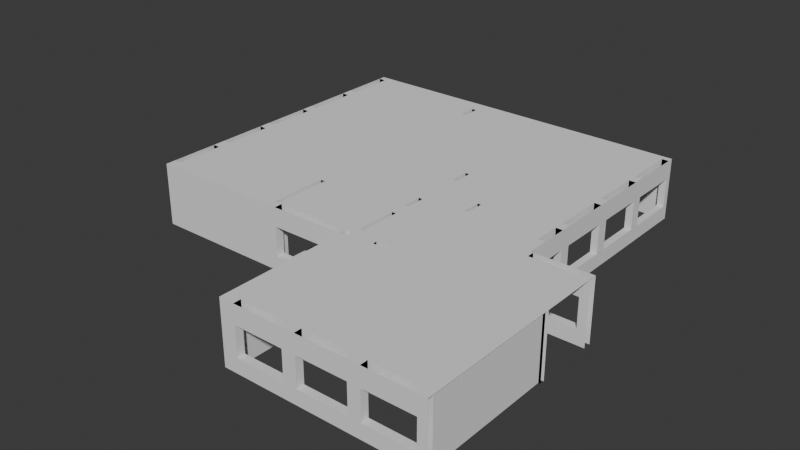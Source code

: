 # Source: school_left_down.blend  (saved by Blender 4.2.66; exported with 4.5.12 LTS)
import bpy
from mathutils import Matrix  # noqa: F401  (used for matrix-valued properties, if any)

bpy.ops.wm.read_factory_settings(use_empty=True)
scene = bpy.context.scene
scene.name = 'Scene'

# ---- collections
col_collection = bpy.data.collections.new('Collection'); scene.collection.children.link(col_collection)
col_collection_2 = bpy.data.collections.new('Collection 2'); scene.collection.children.link(col_collection_2)
col_stairs = bpy.data.collections.new('Stairs'); scene.collection.children.link(col_stairs)

# ---- world
world_world = bpy.data.worlds.new('World'); scene.world = world_world
world_world.use_nodes = True; world_world.node_tree.nodes.clear()
_N = world_world.node_tree.nodes; _L = world_world.node_tree.links
n0 = _N.new('ShaderNodeOutputWorld'); n0.name = 'World Output'; n0.location = (300, 300)
n1 = _N.new('ShaderNodeBackground'); n1.name = 'Background'; n1.location = (10, 300)
n1.inputs[0].default_value = (0.05088, 0.05088, 0.05088, 1.0)
_L.new(n1.outputs[0], n0.inputs[0])
n0.is_active_output = True
world_world.color = (0.05088, 0.05088, 0.05088)
world_world.sun_shadow_jitter_overblur = 0.0

# ---- meshes
me_plane_003 = bpy.data.meshes.new('Plane.003')
me_plane_003.from_pydata([(-0.7857, 0.8277, 0.0), (0.02945, 0.8277, 0.0), (-0.7857, 1.0, 0.0), (0.02945, 1.0, 0.0), (-0.9975, 0.8227, 0.0), (-1.013, 1.0, 0.0), (-0.7857, 1.328, 0.0), (-1.013, 1.328, 0.0), (0.7605, 0.8277, 0.0), (0.7605, 1.0, 0.0), (6.735, 0.8277, 0.0), (6.735, 1.0, 0.0), (6.717, -4.423, 0.0), (6.717, -4.748, 0.0), (6.433, -4.423, 0.0), (6.433, -4.748, 0.0), (4.406, -4.423, 0.0), (4.406, -4.748, 0.0), (3.902, -4.423, 0.0), (3.902, -4.748, 0.0), (1.864, -4.423, 0.0), (1.864, -4.748, 0.0), (1.318, -4.423, 0.0), (1.318, -4.748, 0.0), (-0.6884, -4.423, 0.0), (-0.6884, -4.748, 0.0), (-0.9825, -4.423, 0.0), (-0.9825, -4.748, 0.0), (-1.298, -4.423, 0.0), (-1.298, -4.748, 0.0), (-0.9825, 0.6505, 0.0), (-1.298, 0.6505, 0.0), (-0.9825, 0.8227, 0.0), (-1.298, 1.0, 0.0), (-1.392, 0.6505, 0.0), (-1.392, 1.0, 0.0), (-4.412, 0.6505, 0.0), (-4.412, 1.0, 0.0), (-4.544, 0.6505, 0.0), (-4.544, 1.0, 0.0), (-4.754, 0.6505, 0.0), (-4.754, 1.0, 0.0), (-9.979, 0.6505, 0.0), (-9.979, 1.0, 0.0), (-10.29, 0.6505, 0.0), (-10.29, 1.0, 0.0), (-9.979, 1.07, 0.0), (-10.29, 1.07, 0.0), (-9.979, 3.057, 0.0), (-10.29, 3.057, 0.0), (-9.979, 3.381, 0.0), (-10.29, 3.381, 0.0), (-9.979, 3.538, 0.0), (-10.29, 3.538, 0.0), (-9.979, 3.6, 0.0), (-10.29, 3.6, 0.0), (-9.979, 5.604, 0.0), (-10.29, 5.604, 0.0), (-9.979, 6.098, 0.0), (-10.29, 6.098, 0.0), (-9.979, 8.115, 0.0), (-10.29, 8.115, 0.0), (-9.979, 8.619, 0.0), (-10.29, 8.619, 0.0), (-9.979, 10.65, 0.0), (-10.29, 10.65, 0.0), (-9.979, 11.13, 0.0), (-10.29, 11.13, 0.0), (-9.979, 13.16, 0.0), (-10.29, 13.16, 0.0), (-10.29, 13.38, 0.0), (-4.544, 1.333, 0.0), (-4.754, 1.333, 0.0), (-4.544, 2.996, 0.0), (-4.754, 2.996, 0.0), (-4.544, 3.381, 0.0), (-4.754, 3.381, 0.0), (-4.544, 3.6, 0.0), (-4.754, 3.6, 0.0), (-4.544, 12.03, 0.0), (-4.754, 12.03, 0.0), (-4.544, 12.8, 0.0), (-4.754, 12.8, 0.0), (-4.544, 13.38, 0.0), (-4.754, 13.38, 0.0), (-5.094, 13.38, 0.0), (-5.85, 13.38, 0.0), (-9.979, 13.38, 0.0), (-0.9972, 13.37, 0.0), (-0.8204, 13.37, 0.0), (-0.9972, 7.299, 0.0), (-0.8204, 7.299, 0.0), (-0.9972, 6.518, 0.0), (-0.8204, 6.518, 0.0), (-0.9972, 5.951, 0.0), (-0.8204, 5.951, 0.0), (-0.9972, 5.787, 0.0), (-0.8204, 5.787, 0.0), (-0.9972, 5.61, 0.0), (-0.8204, 5.61, 0.0), (-0.9972, 4.854, 0.0), (-0.8204, 4.854, 0.0), (-0.9972, 4.501, 0.0), (-0.8204, 4.501, 0.0), (-0.9972, 3.732, 0.0), (-0.8204, 3.732, 0.0), (-0.9972, 3.342, 0.0), (-0.8204, 3.342, 0.0), (-0.9972, 3.014, 0.0), (-0.8204, 3.014, 0.0), (-0.9972, 1.328, 0.0), (-0.8204, 1.328, 0.0), (6.456, 3.685, 0.0), (4.459, 3.374, 0.0), (4.345, 3.685, 0.0), (4.345, 3.374, 0.0), (4.057, 3.685, 0.0), (4.057, 3.374, 0.0), (4.019, 3.374, 0.0), (4.019, 3.549, 0.0), (1.094, 3.549, 0.0), (1.094, 3.374, 0.0), (0.9041, 3.549, 0.0), (0.9041, 3.374, 0.0), (-0.4818, 3.549, 0.0), (-0.4818, 3.374, 0.0), (-0.5037, 3.709, 0.0), (-0.5037, 3.374, 0.0), (-0.8204, 3.709, 0.0), (-0.8204, 3.374, 0.0), (4.345, 4.59, 0.0), (4.057, 4.59, 0.0), (4.345, 5.661, 0.0), (4.057, 5.661, 0.0), (4.345, 5.844, 0.0), (4.057, 5.844, 0.0), (4.345, 5.975, 0.0), (4.057, 5.975, 0.0), (4.345, 6.106, 0.0), (4.057, 6.106, 0.0), (4.345, 8.171, 0.0), (4.057, 8.171, 0.0), (4.345, 8.641, 0.0), (4.057, 8.641, 0.0), (4.057, 10.65, 0.0), (4.345, 11.1, 0.0), (4.057, 11.1, 0.0), (4.345, 13.2, 0.0), (4.345, 13.36, 0.0), (4.057, 13.36, 0.0), (6.717, 0.8277, 0.0), (-1.146, 13.37, 0.0), (4.057, 13.37, 0.0), (0.9022, 5.951, 0.0), (0.9022, 5.787, 0.0), (1.06, 5.951, 0.0), (1.385, 5.951, 0.0), (1.385, 5.787, 0.0), (0.9022, 5.608, 0.0), (1.06, 5.608, 0.0), (1.385, 5.608, 0.0), (0.9022, 5.472, 0.0), (1.06, 5.472, 0.0), (0.9022, 4.737, 0.0), (1.06, 4.737, 0.0), (0.9022, 3.549, 0.0), (1.06, 3.549, 0.0), (4.057, 5.951, 0.0), (4.057, 5.787, 0.0), (6.735, 1.0, 2.569), (6.735, 0.8277, 2.569), (0.7605, 1.0, 2.569), (0.7605, 0.8277, 2.569), (-1.013, 1.328, 2.569), (-0.7857, 1.328, 2.569), (-0.9975, 0.8227, 2.569), (-1.013, 1.0, 2.569), (0.02945, 1.0, 2.569), (0.02945, 0.8277, 2.569), (-0.7857, 0.8277, 2.569), (-0.7857, 1.0, 2.569), (6.717, -4.423, 2.569), (6.717, -4.748, 2.569), (6.433, -4.423, 2.569), (6.433, -4.748, 2.569), (4.406, -4.423, 2.569), (4.406, -4.748, 2.569), (3.902, -4.423, 2.569), (3.902, -4.748, 2.569), (1.864, -4.423, 2.569), (1.864, -4.748, 2.569), (1.318, -4.423, 2.569), (1.318, -4.748, 2.569), (-0.6884, -4.423, 2.569), (-0.6884, -4.748, 2.569), (-0.9825, -4.423, 2.569), (-0.9825, -4.748, 2.569), (-1.298, -4.423, 2.569), (-1.298, -4.748, 2.569), (-0.9825, 0.6505, 2.569), (-1.392, 0.6505, 2.569), (-1.392, 1.0, 2.569), (-1.298, 1.0, 2.569), (-4.412, 0.6505, 2.569), (-4.412, 1.0, 2.569), (-4.544, 0.6505, 2.569), (-4.544, 1.0, 2.569), (-4.754, 0.6505, 2.569), (-4.754, 1.0, 2.569), (-9.979, 0.6505, 2.569), (-9.979, 1.0, 2.569), (-10.29, 0.6505, 2.569), (-10.29, 1.0, 2.569), (-9.979, 1.07, 2.569), (-10.29, 1.07, 2.569), (-9.979, 3.057, 2.569), (-10.29, 3.057, 2.569), (-9.979, 3.381, 2.569), (-10.29, 3.381, 2.569), (-9.979, 3.538, 2.569), (-10.29, 3.538, 2.569), (-9.979, 3.6, 2.569), (-9.979, 5.604, 2.569), (-10.29, 5.604, 2.569), (-9.979, 6.098, 2.569), (-10.29, 6.098, 2.569), (-9.979, 8.115, 2.569), (-10.29, 8.115, 2.569), (-9.979, 8.619, 2.569), (-10.29, 8.619, 2.569), (-9.979, 10.65, 2.569), (-10.29, 10.65, 2.569), (-9.979, 11.13, 2.569), (-10.29, 11.13, 2.569), (-9.979, 13.16, 2.569), (-10.29, 13.16, 2.569), (-10.29, 13.38, 2.569), (-4.544, 1.333, 2.569), (-4.754, 1.333, 2.569), (-4.544, 2.996, 2.569), (-4.754, 2.996, 2.569), (-4.544, 3.381, 2.569), (-4.754, 3.381, 2.569), (-4.544, 3.6, 2.569), (-4.754, 3.6, 2.569), (-4.544, 12.03, 2.569), (-4.754, 12.03, 2.569), (-4.544, 12.8, 2.569), (-4.754, 12.8, 2.569), (-4.544, 13.38, 2.569), (-4.754, 13.38, 2.569), (-5.094, 13.38, 2.569), (-5.85, 13.38, 2.569), (-9.979, 13.38, 2.569), (-0.9972, 13.37, 2.569), (-0.8204, 13.37, 2.569), (-0.9972, 7.299, 2.569), (-0.8204, 7.299, 2.569), (-0.9972, 6.518, 2.569), (-0.8204, 6.518, 2.569), (-0.9972, 5.951, 2.569), (-0.8204, 5.951, 2.569), (-0.9972, 5.787, 2.569), (-0.8315, 5.787, 2.569), (-0.9972, 5.61, 2.569), (-0.8315, 5.61, 2.569), (-0.9972, 4.854, 2.569), (-0.8315, 4.854, 2.569), (-0.9972, 4.501, 2.569), (-0.8204, 4.501, 2.569), (-0.9972, 3.732, 2.569), (-0.8204, 3.732, 2.569), (-0.9972, 3.342, 2.569), (-0.8204, 3.342, 2.569), (-0.9972, 3.014, 2.569), (-0.8204, 3.014, 2.569), (-0.9972, 1.328, 2.569), (-0.8204, 1.328, 2.569), (6.456, 3.685, 2.569), (6.456, 3.374, 2.569), (4.459, 3.685, 2.569), (4.459, 3.374, 2.569), (4.345, 3.685, 2.569), (4.345, 3.374, 2.569), (4.057, 3.685, 2.569), (4.057, 3.374, 2.569), (4.019, 3.374, 2.569), (4.019, 3.549, 2.569), (1.094, 3.374, 2.569), (1.094, 3.549, 2.569), (0.9041, 3.549, 2.569), (0.9041, 3.374, 2.569), (-0.4818, 3.549, 2.569), (-0.4818, 3.374, 2.569), (-0.5037, 3.709, 2.569), (-0.5037, 3.374, 2.569), (-0.8204, 3.709, 2.569), (-0.8204, 3.374, 2.569), (4.345, 4.59, 2.569), (4.057, 4.59, 2.569), (4.345, 5.661, 2.569), (4.057, 5.661, 2.569), (4.345, 5.844, 2.569), (4.057, 5.844, 2.569), (4.345, 5.975, 2.569), (4.057, 5.975, 2.569), (4.345, 6.106, 2.569), (4.057, 6.106, 2.569), (4.345, 8.171, 2.569), (4.057, 8.171, 2.569), (4.345, 8.641, 2.569), (4.057, 8.641, 2.569), (4.345, 10.65, 2.569), (4.057, 10.65, 2.569), (4.345, 11.1, 2.569), (4.057, 11.1, 2.569), (4.345, 13.2, 2.569), (4.057, 13.2, 2.569), (4.345, 13.36, 2.569), (4.057, 13.36, 2.569), (6.717, 0.8277, 2.569), (-1.146, 13.37, 2.569), (4.057, 13.37, 2.569), (0.9022, 5.787, 2.569), (0.9022, 5.951, 2.569), (1.06, 5.787, 2.569), (1.06, 5.951, 2.569), (1.385, 5.787, 2.569), (1.385, 5.951, 2.569), (0.9022, 5.608, 2.569), (1.06, 5.608, 2.569), (1.385, 5.608, 2.569), (0.9022, 5.472, 2.569), (1.06, 5.472, 2.569), (0.9022, 4.737, 2.569), (1.06, 4.737, 2.569), (0.9022, 3.549, 2.569), (1.06, 3.549, 2.569), (4.057, 5.787, 2.569), (4.057, 5.951, 2.569), (-1.298, 0.6505, 2.569), (-0.9825, 0.8227, 2.569), (-10.29, 3.6, 2.569), (6.456, 3.374, 0.0), (4.459, 3.685, 0.0), (4.345, 10.65, 0.0), (4.057, 13.2, 0.0), (6.456, 3.685, 0.596), (6.456, 3.374, 0.596), (4.459, 3.685, 0.596), (4.459, 3.374, 0.596), (4.345, 6.106, 0.596), (4.057, 6.106, 0.596), (4.345, 8.171, 0.596), (4.057, 8.171, 0.596), (4.345, 8.641, 0.596), (4.057, 8.641, 0.596), (4.345, 10.65, 0.596), (4.057, 10.65, 0.596), (4.345, 11.1, 0.596), (4.057, 11.1, 0.596), (4.345, 13.2, 0.596), (4.057, 13.2, 0.596), (6.433, -4.423, 0.596), (6.433, -4.748, 0.596), (4.406, -4.423, 0.596), (4.406, -4.748, 0.596), (3.902, -4.423, 0.596), (3.902, -4.748, 0.596), (1.864, -4.423, 0.596), (1.864, -4.748, 0.596), (1.318, -4.423, 0.596), (1.318, -4.748, 0.596), (-0.6884, -4.423, 0.596), (-0.6884, -4.748, 0.596), (-1.392, 0.6505, 0.596), (-1.392, 1.0, 0.596), (-4.412, 0.6505, 0.596), (-4.412, 1.0, 0.596), (-9.979, 1.07, 0.596), (-10.29, 1.07, 0.596), (-9.979, 3.057, 0.596), (-10.29, 3.057, 0.596), (-9.979, 5.604, 0.596), (-10.29, 5.604, 0.596), (-9.979, 6.098, 0.596), (-10.29, 6.098, 0.596), (-9.979, 8.115, 0.596), (-10.29, 8.115, 0.596), (-9.979, 8.619, 0.596), (-10.29, 8.619, 0.596), (-9.979, 10.65, 0.596), (-10.29, 10.65, 0.596), (-9.979, 11.13, 0.596), (-10.29, 11.13, 0.596), (-9.979, 13.16, 0.596), (-10.29, 13.16, 0.596), (-9.979, 3.6, 0.596), (-10.29, 3.6, 0.596), (0.7605, 0.8277, 1.797), (0.7605, 1.0, 1.797), (0.02945, 0.8277, 1.797), (0.02945, 1.0, 1.797), (-4.544, 1.333, 1.797), (-4.754, 1.333, 1.797), (-4.544, 2.996, 1.797), (-4.754, 2.996, 1.797), (-4.544, 12.03, 1.797), (-4.754, 12.03, 1.797), (-4.544, 12.8, 1.797), (-4.754, 12.8, 1.797), (-0.9972, 7.299, 1.797), (-0.8204, 7.299, 1.797), (-0.9972, 6.518, 1.797), (-0.8204, 6.518, 1.797), (-0.9972, 4.501, 1.797), (-0.8204, 4.501, 1.797), (-0.9972, 3.732, 1.797), (-0.8204, 3.732, 1.797), (-0.9972, 3.014, 1.797), (-0.8204, 3.014, 1.797), (-0.9972, 1.328, 1.797), (-0.8204, 1.328, 1.797), (0.9022, 5.472, 1.797), (1.06, 5.472, 1.797), (0.9022, 4.737, 1.797), (1.06, 4.737, 1.797), (6.433, -4.423, 1.797), (6.433, -4.748, 1.797), (4.406, -4.423, 1.797), (4.406, -4.748, 1.797), (3.902, -4.423, 1.797), (3.902, -4.748, 1.797), (1.864, -4.423, 1.797), (1.864, -4.748, 1.797), (1.318, -4.423, 1.797), (1.318, -4.748, 1.797), (-0.6884, -4.423, 1.797), (-0.6884, -4.748, 1.797), (-1.392, 0.6505, 1.797), (-1.392, 1.0, 1.797), (-4.412, 0.6505, 1.797), (-4.412, 1.0, 1.797), (-9.979, 1.07, 1.797), (-10.29, 1.07, 1.797), (-9.979, 3.057, 1.797), (-10.29, 3.057, 1.797), (-9.979, 5.604, 1.797), (-10.29, 5.604, 1.797), (-9.979, 6.098, 1.797), (-10.29, 6.098, 1.797), (-9.979, 8.115, 1.797), (-10.29, 8.115, 1.797), (-9.979, 8.619, 1.797), (-10.29, 8.619, 1.797), (-9.979, 10.65, 1.797), (-10.29, 10.65, 1.797), (-9.979, 11.13, 1.797), (-10.29, 11.13, 1.797), (-9.979, 13.16, 1.797), (-10.29, 13.16, 1.797), (6.456, 3.685, 1.797), (6.456, 3.374, 1.797), (4.459, 3.685, 1.797), (4.459, 3.374, 1.797), (4.345, 4.59, 1.797), (4.057, 4.59, 1.797), (4.345, 5.661, 1.797), (4.057, 5.661, 1.797), (4.345, 6.106, 1.797), (4.057, 6.106, 1.797), (4.345, 8.171, 1.797), (4.057, 8.171, 1.797), (4.345, 8.641, 1.797), (4.057, 8.641, 1.797), (4.345, 10.65, 1.797), (4.057, 10.65, 1.797), (4.345, 11.1, 1.797), (4.057, 11.1, 1.797), (4.345, 13.2, 1.797), (4.057, 13.2, 1.797), (-9.979, 3.6, 1.797), (-10.29, 3.6, 1.797), (-9.979, 3.49, 0.0), (-4.754, 3.49, 2.569), (-9.979, 3.49, 2.569), (-4.649, 0.6505, 0.0), (-4.649, 1.0, 2.569), (-4.649, 0.6505, 2.569), (-4.649, 1.333, 0.0), (-4.649, 2.996, 0.0), (-4.649, 1.333, 1.797), (-4.649, 2.996, 1.797), (-4.649, 3.381, 2.569), (6.803, 0.8277, 0.0), (6.803, 1.0, 0.0), (6.803, -4.748, 0.0), (6.803, 0.8277, 0.0), (6.803, 1.0, 2.569), (6.803, 0.8277, 2.569), (6.803, -4.423, 2.569), (6.803, -4.748, 2.569), (6.803, 3.685, 2.569), (6.803, 3.374, 2.569), (6.803, 0.8277, 2.569), (6.803, 3.685, 0.0), (6.803, 3.374, 0.0), (-10.29, 13.44, 0.0), (-4.544, 13.45, 0.0), (4.345, 13.45, 0.0), (4.057, 13.45, 0.0), (-1.146, 13.45, 0.0), (4.057, 13.45, 0.0), (-10.29, 13.44, 2.569), (-4.544, 13.45, 2.569), (-4.754, 13.45, 2.569), (-5.094, 13.45, 2.569), (-5.85, 13.44, 2.569), (-0.9972, 13.45, 2.569), (-0.8204, 13.45, 2.569), (4.345, 13.45, 2.569), (4.057, 13.45, 2.569), (-1.146, 13.45, 2.569), (4.057, 13.45, 2.569), (-9.979, 13.44, 2.569)], [], [(3, 1, 8, 9), (511, 151, 321, 522), (69, 67, 394, 396), (66, 68, 395, 393), (68, 69, 396, 395), (150, 12, 181, 320), (36, 34, 375, 377), (497, 150, 320, 504), (35, 37, 378, 376), (50, 76, 242, 217), (78, 54, 221, 244), (483, 50, 217, 485), (37, 36, 377, 378), (111, 109, 108, 110), (110, 276, 277, 111), (109, 107, 273, 275), (106, 108, 274, 272), (107, 105, 271, 273), (104, 106, 272, 270), (105, 104, 270, 271), (103, 101, 267, 269), (100, 102, 268, 266), (102, 103, 269, 268), (67, 66, 393, 394), (101, 99, 265, 267), (98, 100, 266, 264), (65, 63, 390, 392), (99, 97, 263, 265), (96, 98, 264, 262), (62, 64, 391, 389), (34, 35, 376, 375), (64, 65, 392, 391), (94, 96, 262, 260), (95, 93, 259, 261), (489, 71, 73, 490), (80, 79, 81, 82), (92, 94, 260, 258), (93, 92, 258, 259), (68, 87, 253, 234), (91, 89, 255, 257), (88, 90, 256, 254), (90, 91, 257, 256), (55, 53, 220, 342), (54, 55, 342, 221), (34, 31, 340, 200), (31, 33, 202, 340), (30, 32, 341, 199), (32, 31, 340, 341), (31, 28, 197, 340), (91, 90, 92, 93), (103, 102, 104, 105), (171, 172, 170, 169), (510, 149, 319, 521), (131, 130, 132, 133), (149, 346, 317, 319), (176, 180, 174, 173), (147, 148, 318, 316), (346, 147, 316, 317), (146, 144, 313, 315), (345, 145, 314, 312), (145, 146, 315, 314), (162, 161, 163, 164), (144, 345, 312, 313), (143, 141, 309, 311), (140, 142, 310, 308), (142, 143, 311, 310), (141, 140, 308, 309), (139, 137, 305, 307), (136, 138, 306, 304), (138, 139, 307, 306), (137, 135, 303, 305), (134, 136, 304, 302), (135, 133, 301, 303), (132, 134, 302, 300), (179, 180, 176, 175), (133, 132, 300, 301), (131, 116, 284, 299), (114, 130, 298, 282), (179, 178, 177, 180), (130, 131, 299, 298), (129, 127, 295, 297), (126, 128, 296, 294), (128, 129, 297, 296), (127, 125, 293, 295), (124, 126, 294, 292), (125, 123, 291, 293), (122, 124, 292, 290), (123, 121, 288, 291), (120, 122, 290, 289), (501, 500, 181, 182), (182, 181, 183, 184), (186, 185, 187, 188), (190, 189, 191, 192), (194, 193, 195, 196), (196, 195, 197, 198), (197, 195, 199, 340), (340, 199, 341), (340, 202, 201, 200), (203, 204, 206, 205), (488, 487, 208, 207), (207, 208, 210, 209), (209, 210, 212, 211), (212, 210, 213, 214), (216, 215, 217, 218), (221, 342, 220, 485, 219), (217, 485, 220, 218), (223, 222, 224, 225), (227, 226, 228, 229), (231, 230, 232, 233), (235, 234, 253, 236), (493, 484, 242), (244, 243, 245, 246), (248, 247, 249, 250), (484, 244, 221, 485), (519, 518, 254, 255), (255, 254, 256, 257), (259, 258, 260, 261), (261, 260, 262, 263), (263, 262, 264, 265), (265, 264, 266, 267), (267, 266, 268, 269), (271, 270, 272, 273), (273, 272, 274, 275), (275, 274, 108, 109), (503, 502, 278, 279), (281, 280, 282, 283), (283, 282, 284, 285), (285, 284, 287, 286), (286, 287, 289, 288), (288, 289, 290, 291), (291, 290, 292, 293), (293, 292, 294, 295), (295, 294, 296, 297), (284, 282, 298, 299), (301, 300, 302, 303), (303, 302, 304, 305), (305, 304, 306, 307), (309, 308, 310, 311), (313, 312, 314, 315), (317, 316, 318, 319), (519, 255, 322, 523), (261, 263, 323, 324), (324, 323, 325, 326), (326, 325, 327, 328), (327, 325, 330, 331), (325, 323, 329, 330), (330, 329, 332, 333), (335, 334, 336, 337), (328, 327, 338, 339), (151, 88, 254, 321), (89, 152, 322, 255), (97, 154, 323, 263), (153, 95, 261, 324), (14, 15, 184, 183), (12, 14, 183, 181), (155, 153, 324, 326), (15, 13, 182, 184), (17, 16, 185, 186), (156, 155, 326, 328), (18, 19, 188, 187), (159, 160, 331, 330), (16, 18, 187, 185), (19, 17, 186, 188), (160, 157, 327, 331), (21, 20, 189, 190), (154, 158, 329, 323), (161, 162, 333, 332), (158, 161, 332, 329), (22, 23, 192, 191), (162, 159, 330, 333), (20, 22, 191, 189), (164, 163, 334, 335), (23, 21, 190, 192), (25, 24, 193, 194), (165, 166, 337, 336), (163, 165, 336, 334), (166, 164, 335, 337), (24, 26, 195, 193), (168, 167, 339, 338), (27, 25, 194, 196), (157, 168, 338, 327), (28, 29, 198, 197), (167, 156, 328, 339), (29, 27, 196, 198), (26, 30, 199, 195), (30, 4, 175, 199), (5, 33, 202, 176), (35, 34, 200, 201), (33, 35, 201, 202), (36, 37, 204, 203), (37, 39, 206, 204), (38, 36, 203, 205), (486, 38, 205, 488), (41, 43, 210, 208), (42, 40, 207, 209), (45, 44, 211, 212), (44, 42, 209, 211), (46, 47, 214, 213), (43, 46, 213, 210), (47, 45, 212, 214), (49, 48, 215, 216), (48, 50, 217, 215), (51, 49, 216, 218), (50, 52, 219, 217), (53, 51, 218, 220), (52, 54, 221, 219), (57, 56, 222, 223), (58, 59, 225, 224), (56, 58, 224, 222), (59, 57, 223, 225), (61, 60, 226, 227), (62, 63, 229, 228), (60, 62, 228, 226), (63, 61, 227, 229), (65, 64, 230, 231), (66, 67, 233, 232), (64, 66, 232, 230), (67, 65, 231, 233), (69, 68, 234, 235), (403, 71, 489, 491), (39, 71, 237, 206), (72, 41, 208, 238), (70, 69, 235, 236), (73, 75, 241, 239), (507, 70, 236, 513), (76, 74, 240, 242), (75, 77, 243, 241), (79, 80, 246, 245), (77, 79, 245, 243), (80, 78, 244, 246), (82, 81, 247, 248), (81, 83, 249, 247), (84, 82, 248, 250), (85, 84, 250, 251), (86, 85, 251, 252), (87, 86, 252, 253), (0, 1, 178, 179), (1, 3, 177, 178), (3, 2, 180, 177), (4, 0, 179, 175), (6, 7, 173, 174), (2, 6, 174, 180), (7, 5, 176, 173), (9, 8, 172, 171), (8, 10, 170, 172), (11, 9, 171, 169), (495, 11, 169, 498), (112, 343, 279, 278), (505, 112, 278, 502), (113, 344, 280, 281), (344, 114, 282, 280), (115, 113, 281, 283), (117, 115, 283, 285), (118, 117, 285, 286), (116, 119, 287, 284), (121, 118, 286, 288), (119, 120, 289, 287), (348, 347, 349, 350), (352, 351, 353, 354), (356, 355, 357, 358), (360, 359, 361, 362), (343, 112, 347, 348), (344, 113, 350, 349), (112, 344, 349, 347), (113, 343, 348, 350), (139, 138, 351, 352), (140, 141, 354, 353), (138, 140, 353, 351), (141, 139, 352, 354), (143, 142, 355, 356), (345, 144, 358, 357), (142, 345, 357, 355), (144, 143, 356, 358), (146, 145, 359, 360), (147, 346, 362, 361), (145, 147, 361, 359), (346, 146, 360, 362), (364, 363, 365, 366), (368, 367, 369, 370), (372, 371, 373, 374), (375, 376, 378, 377), (380, 379, 381, 382), (398, 397, 383, 384), (386, 385, 387, 388), (390, 389, 391, 392), (394, 393, 395, 396), (15, 14, 363, 364), (47, 46, 379, 380), (16, 17, 366, 365), (14, 16, 365, 363), (17, 15, 364, 366), (46, 48, 381, 379), (19, 18, 367, 368), (49, 47, 380, 382), (20, 21, 370, 369), (18, 20, 369, 367), (21, 19, 368, 370), (23, 22, 371, 372), (24, 25, 374, 373), (22, 24, 373, 371), (25, 23, 372, 374), (56, 57, 384, 383), (54, 56, 383, 397), (59, 58, 385, 386), (57, 55, 398, 384), (60, 61, 388, 387), (58, 60, 387, 385), (61, 59, 386, 388), (63, 62, 389, 390), (407, 408, 410, 409), (412, 414, 413, 411), (416, 418, 417, 415), (420, 422, 421, 419), (423, 424, 426, 425), (400, 399, 401, 402), (491, 404, 406, 492), (171, 172, 399, 400), (257, 412, 411, 256), (258, 413, 414, 259), (247, 245, 407, 409), (246, 248, 410, 408), (332, 423, 424, 333), (256, 411, 413, 258), (269, 416, 415, 268), (335, 426, 425, 334), (259, 414, 412, 257), (268, 415, 417, 270), (271, 418, 416, 269), (270, 417, 418, 271), (274, 419, 421, 276), (277, 422, 420, 275), (245, 246, 408, 407), (334, 332, 423, 425), (333, 335, 426, 424), (275, 420, 419, 274), (172, 178, 401, 399), (248, 247, 409, 410), (177, 171, 400, 402), (239, 237, 403, 405), (276, 421, 422, 277), (238, 240, 406, 404), (178, 177, 402, 401), (186, 430, 428, 184), (183, 427, 429, 185), (190, 434, 432, 188), (187, 431, 433, 189), (194, 438, 436, 192), (191, 435, 437, 193), (201, 440, 442, 204), (203, 441, 439, 200), (216, 446, 444, 214), (213, 443, 445, 215), (223, 448, 482, 342), (221, 481, 447, 222), (227, 452, 450, 225), (224, 449, 451, 226), (231, 456, 454, 229), (228, 453, 455, 230), (235, 460, 458, 233), (232, 457, 459, 234), (460, 459, 457, 458), (456, 455, 453, 454), (449, 450, 452, 451), (447, 481, 482, 448), (443, 444, 446, 445), (440, 439, 441, 442), (435, 436, 438, 437), (431, 432, 434, 433), (427, 428, 430, 429), (478, 480, 479, 477), (474, 476, 475, 473), (470, 472, 471, 469), (466, 468, 467, 465), (461, 462, 464, 463), (279, 462, 461, 278), (280, 463, 464, 281), (298, 299, 466, 465), (301, 300, 467, 468), (306, 469, 470, 307), (309, 472, 471, 308), (310, 473, 474, 311), (184, 428, 427, 183), (313, 476, 475, 312), (314, 477, 478, 315), (185, 429, 430, 186), (188, 432, 431, 187), (317, 480, 479, 316), (189, 433, 434, 190), (192, 436, 435, 191), (316, 314, 477, 479), (193, 437, 438, 194), (315, 317, 480, 478), (312, 310, 473, 475), (311, 313, 476, 474), (308, 306, 469, 471), (307, 309, 472, 470), (300, 298, 465, 467), (299, 301, 468, 466), (278, 461, 463, 280), (281, 464, 462, 279), (200, 439, 440, 201), (204, 442, 441, 203), (342, 482, 481, 221), (214, 444, 443, 213), (215, 445, 446, 216), (222, 447, 448, 223), (225, 450, 449, 224), (226, 451, 452, 227), (229, 454, 453, 228), (230, 455, 456, 231), (233, 458, 457, 232), (234, 459, 460, 235), (503, 498, 169, 171, 177, 180, 286, 285, 283, 281, 279), (288, 174, 277, 291), (275, 273, 297, 295, 293, 277), (293, 291, 277), (286, 180, 174, 288), (341, 179, 178, 172, 320, 181, 183, 185, 187, 189, 191, 193, 195, 199), (221, 222, 224, 226, 228, 230, 232, 234, 253, 252, 251, 250, 248, 246, 244), (238, 208, 210, 213, 215, 217, 242, 240), (173, 176, 202, 201, 204, 206, 237, 239, 241, 243), (259, 257, 255, 322, 305, 307, 309, 311, 313, 315, 317, 319, 339, 328, 326, 324, 261), (333, 330, 331, 289, 337, 335), (338, 284, 287, 331, 327), (331, 287, 289), (290, 292, 294, 332, 329, 323), (265, 263, 323, 329, 332, 294, 296, 271, 269, 267), (173, 243, 245, 247, 321, 254, 256, 258, 260, 262, 264, 266, 268, 270, 272, 274, 276), (242, 484, 485, 217), (54, 483, 485, 221), (40, 486, 488, 207), (205, 206, 487, 488), (72, 489, 490, 74), (403, 491, 492, 405), (492, 490, 74, 406), (73, 405, 492, 490), (491, 489, 72, 404), (241, 243, 244, 484, 493), (343, 506, 503, 279), (181, 500, 504, 320), (169, 170, 499, 498), (13, 496, 501, 182), (10, 494, 499, 170), (319, 318, 520, 521), (254, 518, 522, 321), (252, 517, 524, 253), (251, 516, 517, 252), (250, 515, 516, 251), (250, 249, 514, 515), (321, 247, 249, 514, 522), (236, 253, 524, 513), (152, 512, 523, 322), (148, 509, 520, 318), (83, 508, 514, 249)])
_uv = me_plane_003.uv_layers.new(name='UVMap')
_uv.uv.foreach_set('vector', [1.0, 1.0, 1.0, 0.0, 1.0, 0.0, 1.0, 1.0, 0.0, 0.0, 0.0, 0.0, 0.0, 0.0, 0.0, 0.0, 0.0, 0.0, 0.0, 0.0, 0.0, 0.0, 0.0, 0.0, 0.0, 0.0, 0.0, 0.0, 0.0, 0.0, 0.0, 0.0, 0.0, 0.0, 0.0, 0.0, 0.0, 0.0, 0.0, 0.0, 0.0, 0.0, 0.0, 0.0, 0.0, 0.0, 0.0, 0.0, 0.0, 0.0, 0.0, 0.0, 0.0, 0.0, 0.0, 0.0, 0.0, 0.0, 0.0, 0.0, 0.0, 0.0, 0.0, 0.0, 0.0, 0.0, 0.0, 0.0, 0.0, 0.0, 0.0, 0.0, 0.0, 0.0, 0.0, 0.0, 0.0, 0.0, 0.0, 0.0, 0.0, 0.0, 0.0, 0.0, 0.0, 0.0, 0.0, 0.0, 0.0, 0.0, 0.0, 0.0, 0.0, 0.0, 0.0, 0.0, 0.0, 0.0, 0.0, 0.0, 0.0, 0.0, 0.0, 0.0, 0.0, 0.0, 0.0, 0.0, 0.0, 0.0, 0.0, 0.0, 0.0, 0.0, 0.0, 0.0, 0.0, 0.0, 0.0, 0.0, 0.0, 0.0, 0.0, 0.0, 0.0, 0.0, 0.0, 0.0, 0.0, 0.0, 0.0, 0.0, 0.0, 0.0, 0.0, 0.0, 0.0, 0.0, 0.0, 0.0, 0.0, 0.0, 0.0, 0.0, 0.0, 0.0, 0.0, 0.0, 0.0, 0.0, 0.0, 0.0, 0.0, 0.0, 0.0, 0.0, 0.0, 0.0, 0.0, 0.0, 0.0, 0.0, 0.0, 0.0, 0.0, 0.0, 0.0, 0.0, 0.0, 0.0, 0.0, 0.0, 0.0, 0.0, 0.0, 0.0, 0.0, 0.0, 0.0, 0.0, 0.0, 0.0, 0.0, 0.0, 0.0, 0.0, 0.0, 0.0, 0.0, 0.0, 0.0, 0.0, 0.0, 0.0, 0.0, 0.0, 0.0, 0.0, 0.0, 0.0, 0.0, 0.0, 0.0, 0.0, 0.0, 0.0, 0.0, 0.0, 0.0, 0.0, 0.0, 0.0, 0.0, 0.0, 0.0, 0.0, 0.0, 0.0, 0.0, 0.0, 0.0, 0.0, 0.0, 0.0, 0.0, 0.0, 0.0, 0.0, 0.0, 0.0, 0.0, 0.0, 0.0, 0.0, 0.0, 0.0, 0.0, 0.0, 0.0, 0.0, 0.0, 0.0, 0.0, 0.0, 0.0, 0.0, 0.0, 0.0, 0.0, 0.0, 0.0, 0.0, 0.0, 0.0, 0.0, 0.0, 0.0, 0.0, 0.0, 0.0, 0.0, 0.0, 0.0, 0.0, 0.0, 0.0, 0.0, 0.0, 0.0, 0.0, 0.0, 0.0, 0.0, 0.0, 0.0, 0.0, 0.0, 0.0, 0.0, 0.0, 0.0, 0.0, 0.0, 0.0, 0.0, 0.0, 0.0, 0.0, 0.0, 0.0, 0.0, 0.0, 0.0, 0.0, 0.0, 0.0, 0.0, 0.0, 0.0, 0.0, 0.0, 0.0, 0.0, 0.0, 0.0, 0.0, 0.0, 0.0, 0.0, 0.0, 0.0, 0.0, 0.0, 0.0, 0.0, 0.0, 0.0, 0.0, 0.0, 0.0, 0.0, 0.0, 0.0, 0.0, 0.0, 0.0, 0.0, 0.0, 0.0, 0.0, 0.0, 0.0, 0.0, 0.0, 0.0, 0.0, 0.0, 0.0, 0.0, 0.0, 0.0, 0.0, 0.0, 0.0, 0.0, 0.0, 0.0, 0.0, 0.0, 0.0, 0.0, 0.0, 0.0, 0.0, 0.0, 0.0, 0.0, 0.0, 0.0, 0.0, 0.0, 0.0, 0.0, 0.0, 0.0, 0.0, 0.0, 0.0, 0.0, 0.0, 0.0, 0.0, 0.0, 0.0, 0.0, 0.0, 0.0, 0.0, 0.0, 0.0, 0.0, 0.0, 0.0, 0.0, 0.0, 0.0, 0.0, 0.0, 0.0, 0.0, 0.0, 0.0, 0.0, 0.0, 0.0, 0.0, 0.0, 0.0, 0.0, 0.0, 0.0, 0.0, 0.0, 0.0, 0.0, 0.0, 0.0, 0.0, 1.0, 1.0, 1.0, 0.0, 1.0, 0.0, 1.0, 1.0, 0.0, 0.0, 0.0, 0.0, 0.0, 0.0, 0.0, 0.0, 0.0, 0.0, 0.0, 0.0, 0.0, 0.0, 0.0, 0.0, 0.0, 0.0, 0.0, 0.0, 0.0, 0.0, 0.0, 0.0, 0.0, 1.0, 0.0, 1.0, 0.0, 1.0, 0.0, 1.0, 0.0, 0.0, 0.0, 0.0, 0.0, 0.0, 0.0, 0.0, 0.0, 0.0, 0.0, 0.0, 0.0, 0.0, 0.0, 0.0, 0.0, 0.0, 0.0, 0.0, 0.0, 0.0, 0.0, 0.0, 0.0, 0.0, 0.0, 0.0, 0.0, 0.0, 0.0, 0.0, 0.0, 0.0, 0.0, 0.0, 0.0, 0.0, 0.0, 0.0, 0.0, 0.0, 0.0, 0.0, 0.0, 0.0, 0.0, 0.0, 0.0, 0.0, 0.0, 0.0, 0.0, 0.0, 0.0, 0.0, 0.0, 0.0, 0.0, 0.0, 0.0, 0.0, 0.0, 0.0, 0.0, 0.0, 0.0, 0.0, 0.0, 0.0, 0.0, 0.0, 0.0, 0.0, 0.0, 0.0, 0.0, 0.0, 0.0, 0.0, 0.0, 0.0, 0.0, 0.0, 0.0, 0.0, 0.0, 0.0, 0.0, 0.0, 0.0, 0.0, 0.0, 0.0, 0.0, 0.0, 0.0, 0.0, 0.0, 0.0, 0.0, 0.0, 0.0, 0.0, 0.0, 0.0, 0.0, 0.0, 0.0, 0.0, 0.0, 0.0, 0.0, 0.0, 0.0, 0.0, 0.0, 0.0, 0.0, 0.0, 0.0, 0.0, 0.0, 0.0, 0.0, 0.0, 0.0, 0.0, 0.0, 0.0, 0.0, 0.0, 0.0, 0.0, 0.0, 0.0, 0.0, 0.0, 0.0, 0.0, 0.0, 0.0, 0.0, 0.0, 0.0, 0.0, 0.0, 1.0, 0.0, 1.0, 0.0, 0.0, 0.0, 0.0, 0.0, 0.0, 0.0, 0.0, 0.0, 0.0, 0.0, 0.0, 0.0, 0.0, 0.0, 0.0, 0.0, 0.0, 0.0, 0.0, 0.0, 0.0, 0.0, 0.0, 0.0, 0.0, 0.0, 0.0, 1.0, 0.0, 1.0, 1.0, 0.0, 1.0, 0.0, 0.0, 0.0, 0.0, 0.0, 0.0, 0.0, 0.0, 0.0, 0.0, 0.0, 0.0, 0.0, 0.0, 0.0, 0.0, 0.0, 0.0, 0.0, 0.0, 0.0, 0.0, 0.0, 0.0, 0.0, 0.0, 0.0, 0.0, 0.0, 0.0, 0.0, 0.0, 0.0, 0.0, 0.0, 0.0, 0.0, 0.0, 0.0, 0.0, 0.0, 0.0, 0.0, 0.0, 0.0, 0.0, 0.0, 0.0, 0.0, 0.0, 0.0, 0.0, 0.0, 0.0, 0.0, 0.0, 0.0, 0.0, 0.0, 0.0, 0.0, 0.0, 0.0, 0.0, 0.0, 0.0, 0.0, 0.0, 0.0, 0.0, 0.0, 0.0, 0.0, 0.0, 0.0, 0.0, 0.0, 0.0, 0.0, 0.0, 1.0, 0.0, 1.0, 0.0, 1.0, 0.0, 1.0, 0.0, 1.0, 0.0, 1.0, 0.0, 1.0, 0.0, 1.0, 0.0, 1.0, 0.0, 1.0, 0.0, 1.0, 0.0, 1.0, 0.0, 1.0, 0.0, 1.0, 0.0, 1.0, 0.0, 1.0, 0.0, 1.0, 0.0, 1.0, 0.0, 1.0, 0.0, 1.0, 0.0, 1.0, 0.0, 1.0, 0.0, 1.0, 0.0, 1.0, 0.0, 1.0, 0.0, 1.0, 0.0, 1.0, 0.0, 1.0, 0.0, 1.0, 0.0, 1.0, 0.0, 1.0, 0.0, 0.0, 0.0, 0.0, 0.0, 0.0, 0.0, 0.0, 0.0, 0.0, 0.0, 0.0, 0.0, 0.0, 0.0, 0.0, 0.0, 0.0, 0.0, 0.0, 0.0, 0.0, 0.0, 0.0, 0.0, 0.0, 0.0, 0.0, 0.0, 0.0, 0.0, 0.0, 0.0, 0.0, 0.0, 0.0, 0.0, 0.0, 0.0, 0.0, 0.0, 0.0, 0.0, 0.0, 0.0, 0.0, 0.0, 0.0, 0.0, 0.0, 0.0, 0.0, 0.0, 0.0, 0.0, 0.0, 0.0, 0.0, 0.0, 0.0, 0.0, 0.0, 0.0, 0.0, 0.0, 0.0, 0.0, 0.0, 0.0, 0.0, 0.0, 0.0, 0.0, 0.0, 0.0, 0.0, 0.0, 0.0, 0.0, 0.0, 0.0, 0.0, 0.0, 0.0, 0.0, 0.0, 0.0, 0.0, 0.0, 0.0, 0.0, 0.0, 0.0, 0.0, 0.0, 0.0, 0.0, 0.0, 0.0, 0.0, 0.0, 0.0, 0.0, 0.0, 0.0, 0.0, 0.0, 0.0, 0.0, 0.0, 0.0, 0.0, 0.0, 0.0, 0.0, 0.0, 0.0, 0.0, 0.0, 0.0, 0.0, 0.0, 0.0, 0.0, 0.0, 0.0, 0.0, 0.0, 0.0, 0.0, 0.0, 0.0, 0.0, 0.0, 0.0, 0.0, 0.0, 0.0, 0.0, 0.0, 0.0, 0.0, 0.0, 0.0, 0.0, 0.0, 0.0, 0.0, 0.0, 0.0, 0.0, 0.0, 0.0, 0.0, 0.0, 0.0, 0.0, 0.0, 0.0, 0.0, 0.0, 0.0, 0.0, 0.0, 0.0, 0.0, 0.0, 0.0, 0.0, 0.0, 0.0, 0.0, 0.0, 0.0, 0.0, 0.0, 0.0, 0.0, 0.0, 0.0, 0.0, 0.0, 0.0, 0.0, 0.0, 0.0, 0.0, 0.0, 0.0, 0.0, 0.0, 0.0, 0.0, 0.0, 0.0, 0.0, 0.0, 0.0, 0.0, 0.0, 0.0, 0.0, 0.0, 0.0, 0.0, 0.0, 0.0, 0.0, 0.0, 0.0, 0.0, 0.0, 0.0, 0.0, 0.0, 0.0, 0.0, 0.0, 0.0, 0.0, 0.0, 0.0, 0.0, 0.0, 0.0, 0.0, 0.0, 0.0, 0.0, 0.0, 0.0, 0.0, 0.0, 0.0, 0.0, 0.0, 0.0, 0.0, 0.0, 0.0, 0.0, 0.0, 0.0, 0.0, 0.0, 0.0, 0.0, 0.0, 0.0, 0.0, 0.0, 0.0, 0.0, 0.0, 0.0, 0.0, 0.0, 0.0, 0.0, 0.0, 0.0, 0.0, 0.0, 0.0, 0.0, 0.0, 0.0, 0.0, 0.0, 0.0, 0.0, 0.0, 0.0, 0.0, 0.0, 0.0, 0.0, 0.0, 0.0, 0.0, 0.0, 0.0, 0.0, 0.0, 0.0, 0.0, 0.0, 0.0, 0.0, 0.0, 0.0, 0.0, 0.0, 0.0, 0.0, 0.0, 0.0, 0.0, 0.0, 0.0, 0.0, 0.0, 0.0, 0.0, 0.0, 0.0, 0.0, 0.0, 0.0, 0.0, 0.0, 0.0, 0.0, 0.0, 0.0, 0.0, 0.0, 0.0, 0.0, 0.0, 0.0, 0.0, 0.0, 0.0, 0.0, 0.0, 0.0, 0.0, 0.0, 0.0, 0.0, 0.0, 0.0, 0.0, 0.0, 0.0, 0.0, 0.0, 0.0, 0.0, 0.0, 0.0, 0.0, 0.0, 0.0, 0.0, 0.0, 0.0, 0.0, 0.0, 0.0, 0.0, 0.0, 0.0, 0.0, 0.0, 0.0, 0.0, 0.0, 0.0, 0.0, 0.0, 0.0, 0.0, 0.0, 0.0, 0.0, 0.0, 0.0, 0.0, 0.0, 0.0, 0.0, 0.0, 0.0, 0.0, 0.0, 0.0, 0.0, 0.0, 0.0, 0.0, 0.0, 0.0, 0.0, 0.0, 0.0, 0.0, 0.0, 0.0, 0.0, 0.0, 0.0, 0.0, 0.0, 0.0, 0.0, 0.0, 0.0, 0.0, 0.0, 0.0, 0.0, 0.0, 0.0, 0.0, 0.0, 0.0, 0.0, 0.0, 0.0, 0.0, 0.0, 0.0, 0.0, 0.0, 0.0, 0.0, 0.0, 0.0, 0.0, 0.0, 0.0, 0.0, 0.0, 0.0, 0.0, 0.0, 0.0, 0.0, 0.0, 0.0, 0.0, 0.0, 0.0, 0.0, 0.0, 0.0, 0.0, 0.0, 0.0, 0.0, 0.0, 0.0, 0.0, 0.0, 0.0, 0.0, 0.0, 1.0, 0.0, 1.0, 0.0, 1.0, 0.0, 1.0, 0.0, 0.0, 0.0, 0.0, 0.0, 0.0, 0.0, 0.0, 0.0, 0.0, 0.0, 0.0, 0.0, 0.0, 0.0, 0.0, 0.0, 0.0, 0.0, 0.0, 0.0, 0.0, 0.0, 0.0, 0.0, 1.0, 0.0, 1.0, 0.0, 1.0, 0.0, 1.0, 0.0, 0.0, 0.0, 0.0, 0.0, 0.0, 0.0, 0.0, 0.0, 1.0, 0.0, 1.0, 0.0, 1.0, 0.0, 1.0, 0.0, 0.0, 0.0, 0.0, 0.0, 0.0, 0.0, 0.0, 0.0, 0.0, 0.0, 0.0, 0.0, 0.0, 0.0, 0.0, 0.0, 0.0, 0.0, 0.0, 0.0, 0.0, 0.0, 0.0, 0.0, 0.0, 0.0, 0.0, 0.0, 0.0, 0.0, 0.0, 0.0, 1.0, 0.0, 1.0, 0.0, 1.0, 0.0, 1.0, 0.0, 0.0, 0.0, 0.0, 0.0, 0.0, 0.0, 0.0, 0.0, 0.0, 0.0, 0.0, 0.0, 0.0, 0.0, 0.0, 0.0, 0.0, 0.0, 0.0, 0.0, 0.0, 0.0, 0.0, 0.0, 1.0, 0.0, 1.0, 0.0, 1.0, 0.0, 1.0, 0.0, 0.0, 0.0, 0.0, 0.0, 0.0, 0.0, 0.0, 0.0, 0.0, 0.0, 0.0, 0.0, 0.0, 0.0, 0.0, 0.0, 0.0, 0.0, 0.0, 0.0, 0.0, 0.0, 0.0, 0.0, 0.0, 0.0, 0.0, 0.0, 0.0, 0.0, 0.0, 0.0, 1.0, 0.0, 1.0, 0.0, 1.0, 0.0, 1.0, 0.0, 0.0, 0.0, 0.0, 0.0, 0.0, 0.0, 0.0, 0.0, 0.0, 0.0, 0.0, 0.0, 0.0, 0.0, 0.0, 0.0, 0.0, 0.0, 0.0, 0.0, 0.0, 0.0, 0.0, 0.0, 0.0, 0.0, 0.0, 0.0, 0.0, 0.0, 0.0, 0.0, 0.0, 0.0, 0.0, 0.0, 0.0, 0.0, 0.0, 0.0, 0.0, 0.0, 0.0, 0.0, 0.0, 0.0, 0.0, 0.0, 0.0, 0.0, 0.0, 0.0, 0.0, 0.0, 0.0, 0.0, 0.0, 0.0, 0.0, 0.0, 0.0, 0.0, 0.0, 0.0, 0.0, 0.0, 0.0, 0.0, 0.0, 0.0, 0.0, 0.0, 0.0, 0.0, 0.0, 0.0, 0.0, 0.0, 0.0, 0.0, 0.0, 0.0, 0.0, 0.0, 0.0, 0.0, 0.0, 0.0, 0.0, 0.0, 0.0, 0.0, 0.0, 0.0, 0.0, 0.0, 0.0, 0.0, 0.0, 0.0, 0.0, 0.0, 0.0, 0.0, 0.0, 0.0, 0.0, 0.0, 0.0, 0.0, 0.0, 0.0, 0.0, 0.0, 0.0, 0.0, 0.0, 0.0, 0.0, 0.0, 0.0, 0.0, 0.0, 0.0, 0.0, 0.0, 0.0, 0.0, 0.0, 0.0, 0.0, 0.0, 0.0, 0.0, 0.0, 0.0, 0.0, 0.0, 0.0, 0.0, 0.0, 0.0, 0.0, 0.0, 0.0, 0.0, 0.0, 0.0, 0.0, 0.0, 0.0, 0.0, 0.0, 0.0, 0.0, 0.0, 0.0, 0.0, 0.0, 0.0, 0.0, 0.0, 0.0, 0.0, 0.0, 0.0, 0.0, 0.0, 0.0, 0.0, 0.0, 0.0, 0.0, 0.0, 0.0, 0.0, 0.0, 0.0, 0.0, 0.0, 0.0, 0.0, 0.0, 0.0, 0.0, 0.0, 0.0, 0.0, 0.0, 0.0, 0.0, 0.0, 0.0, 0.0, 0.0, 0.0, 0.0, 0.0, 0.0, 0.0, 0.0, 0.0, 0.0, 0.0, 0.0, 0.0, 0.0, 0.0, 0.0, 0.0, 0.0, 0.0, 0.0, 0.0, 0.0, 0.0, 0.0, 0.0, 0.0, 0.0, 0.0, 0.0, 0.0, 0.0, 0.0, 0.0, 0.0, 0.0, 0.0, 0.0, 0.0, 0.0, 0.0, 0.0, 0.0, 0.0, 0.0, 0.0, 0.0, 0.0, 0.0, 0.0, 0.0, 0.0, 0.0, 0.0, 0.0, 0.0, 0.0, 0.0, 0.0, 0.0, 0.0, 0.0, 0.0, 0.0, 0.0, 0.0, 0.0, 0.0, 0.0, 0.0, 0.0, 0.0, 0.0, 0.0, 0.0, 0.0, 0.0, 0.0, 0.0, 0.0, 0.0, 0.0, 0.0, 0.0, 0.0, 0.0, 0.0, 0.0, 0.0, 0.0, 0.0, 0.0, 0.0, 0.0, 0.0, 0.0, 0.0, 0.0, 0.0, 0.0, 0.0, 0.0, 0.0, 0.0, 0.0, 0.0, 0.0, 0.0, 0.0, 0.0, 0.0, 0.0, 0.0, 0.0, 0.0, 0.0, 0.0, 0.0, 0.0, 0.0, 0.0, 0.0, 0.0, 0.0, 0.0, 0.0, 0.0, 0.0, 0.0, 0.0, 0.0, 0.0, 0.0, 0.0, 0.0, 0.0, 0.0, 0.0, 0.0, 0.0, 0.0, 0.0, 0.0, 0.0, 0.0, 0.0, 0.0, 0.0, 0.0, 0.0, 0.0, 0.0, 0.0, 0.0, 0.0, 0.0, 0.0, 0.0, 0.0, 0.0, 0.0, 0.0, 0.0, 0.0, 0.0, 0.0, 0.0, 0.0, 0.0, 0.0, 0.0, 0.0, 0.0, 0.0, 0.0, 0.0, 0.0, 0.0, 0.0, 0.0, 0.0, 0.0, 0.0, 0.0, 0.0, 0.0, 0.0, 0.0, 0.0, 0.0, 0.0, 0.0, 0.0, 0.0, 0.0, 0.0, 0.0, 0.0, 0.0, 0.0, 0.0, 0.0, 0.0, 0.0, 0.0, 0.0, 0.0, 0.0, 0.0, 0.0, 0.0, 0.0, 0.0, 0.0, 0.0, 0.0, 0.0, 0.0, 0.0, 0.0, 0.0, 0.0, 0.0, 0.0, 0.0, 0.0, 0.0, 0.0, 0.0, 0.0, 0.0, 0.0, 0.0, 0.0, 0.0, 0.0, 0.0, 0.0, 0.0, 0.0, 0.0, 0.0, 0.0, 0.0, 0.0, 0.0, 0.0, 0.0, 0.0, 0.0, 0.0, 0.0, 0.0, 0.0, 0.0, 0.0, 0.0, 0.0, 0.0, 0.0, 0.0, 0.0, 0.0, 0.0, 0.0, 0.0, 0.0, 0.0, 0.0, 0.0, 0.0, 0.0, 0.0, 0.0, 0.0, 0.0, 0.0, 0.0, 0.0, 0.0, 0.0, 0.0, 0.0, 0.0, 0.0, 0.0, 0.0, 0.0, 0.0, 0.0, 0.0, 0.0, 0.0, 0.0, 0.0, 0.0, 0.0, 0.0, 0.0, 0.0, 0.0, 0.0, 0.0, 0.0, 0.0, 0.0, 0.0, 0.0, 0.0, 0.0, 0.0, 0.0, 1.0, 0.0, 1.0, 1.0, 1.0, 1.0, 1.0, 0.0, 0.0, 0.0, 0.0, 0.0, 0.0, 0.0, 0.0, 0.0, 0.0, 0.0, 0.0, 0.0, 0.0, 0.0, 0.0, 0.0, 0.0, 0.0, 0.0, 0.0, 0.0, 0.0, 0.0, 0.0, 0.0, 0.0, 0.0, 0.0, 0.0, 0.0, 0.0, 0.0, 0.0, 0.0, 0.0, 0.0, 0.0, 0.0, 0.0, 0.0, 1.0, 1.0, 1.0, 0.0, 1.0, 0.0, 1.0, 1.0, 0.0, 0.0, 0.0, 0.0, 0.0, 0.0, 0.0, 0.0, 0.0, 0.0, 0.0, 0.0, 0.0, 0.0, 0.0, 0.0, 0.0, 0.0, 0.0, 0.0, 0.0, 0.0, 0.0, 0.0, 0.0, 0.0, 0.0, 0.0, 0.0, 0.0, 0.0, 0.0, 0.0, 0.0, 0.0, 0.0, 0.0, 0.0, 0.0, 0.0, 0.0, 0.0, 0.0, 0.0, 0.0, 0.0, 0.0, 0.0, 0.0, 0.0, 0.0, 0.0, 0.0, 0.0, 0.0, 0.0, 0.0, 0.0, 0.0, 0.0, 0.0, 0.0, 0.0, 0.0, 0.0, 0.0, 0.0, 0.0, 0.0, 0.0, 0.0, 0.0, 0.0, 0.0, 0.0, 0.0, 0.0, 0.0, 0.0, 0.0, 0.0, 0.0, 0.0, 0.0, 0.0, 0.0, 0.0, 0.0, 0.0, 0.0, 0.0, 0.0, 0.0, 0.0, 0.0, 0.0, 0.0, 0.0, 0.0, 0.0, 0.0, 0.0, 0.0, 0.0, 0.0, 0.0, 0.0, 0.0, 0.0, 0.0, 0.0, 0.0, 0.0, 0.0, 0.0, 0.0, 0.0, 0.0, 0.0, 0.0, 0.0, 0.0, 0.0, 0.0, 0.0, 0.0, 0.0, 0.0, 0.0, 0.0, 0.0, 0.0, 0.0, 0.0, 0.0, 0.0, 0.0, 0.0, 0.0, 0.0, 0.0, 0.0, 0.0, 0.0, 0.0, 0.0, 0.0, 0.0, 0.0, 0.0, 0.0, 0.0, 0.0, 0.0, 0.0, 0.0, 0.0, 0.0, 0.0, 0.0, 0.0, 0.0, 0.0, 0.0, 0.0, 0.0, 0.0, 0.0, 0.0, 0.0, 0.0, 0.0, 0.0, 0.0, 0.0, 0.0, 0.0, 0.0, 0.0, 0.0, 0.0, 0.0, 0.0, 0.0, 0.0, 0.0, 0.0, 0.0, 0.0, 0.0, 0.0, 0.0, 0.0, 0.0, 0.0, 0.0, 0.0, 0.0, 0.0, 0.0, 0.0, 0.0, 0.0, 0.0, 0.0, 0.0, 0.0, 0.0, 0.0, 0.0, 0.0, 0.0, 0.0, 0.0, 0.0, 0.0, 0.0, 0.0, 0.0, 0.0, 0.0, 0.0, 0.0, 0.0, 0.0, 0.0, 0.0, 0.0, 0.0, 0.0, 0.0, 0.0, 0.0, 0.0, 0.0, 0.0, 0.0, 0.0, 0.0, 0.0, 0.0, 0.0, 0.0, 0.0, 0.0, 0.0, 0.0, 0.0, 0.0, 0.0, 0.0, 0.0, 0.0, 0.0, 0.0, 0.0, 0.0, 0.0, 0.0, 0.0, 0.0, 0.0, 0.0, 0.0, 1.0, 0.0, 1.0, 0.0, 1.0, 0.0, 1.0, 0.0, 1.0, 0.0, 1.0, 0.0, 1.0, 0.0, 1.0, 0.0, 1.0, 0.0, 1.0, 0.0, 1.0, 0.0, 1.0, 0.0, 0.0, 0.0, 0.0, 0.0, 0.0, 0.0, 0.0, 0.0, 0.0, 0.0, 0.0, 0.0, 0.0, 0.0, 0.0, 0.0, 0.0, 0.0, 0.0, 0.0, 0.0, 0.0, 0.0, 0.0, 0.0, 0.0, 0.0, 0.0, 0.0, 0.0, 0.0, 0.0, 0.0, 0.0, 0.0, 0.0, 0.0, 0.0, 0.0, 0.0, 0.0, 0.0, 0.0, 0.0, 0.0, 0.0, 0.0, 0.0, 1.0, 0.0, 1.0, 0.0, 1.0, 0.0, 1.0, 0.0, 0.0, 0.0, 0.0, 0.0, 0.0, 0.0, 0.0, 0.0, 1.0, 0.0, 1.0, 0.0, 1.0, 0.0, 1.0, 0.0, 0.0, 0.0, 0.0, 0.0, 0.0, 0.0, 0.0, 0.0, 0.0, 0.0, 0.0, 0.0, 0.0, 0.0, 0.0, 0.0, 0.0, 0.0, 0.0, 0.0, 0.0, 0.0, 0.0, 0.0, 1.0, 0.0, 1.0, 0.0, 1.0, 0.0, 1.0, 0.0, 0.0, 0.0, 0.0, 0.0, 0.0, 0.0, 0.0, 0.0, 1.0, 0.0, 1.0, 0.0, 1.0, 0.0, 1.0, 0.0, 0.0, 0.0, 0.0, 0.0, 0.0, 0.0, 0.0, 0.0, 0.0, 0.0, 0.0, 0.0, 0.0, 0.0, 0.0, 0.0, 1.0, 0.0, 1.0, 0.0, 1.0, 0.0, 1.0, 0.0, 1.0, 0.0, 1.0, 0.0, 1.0, 0.0, 1.0, 0.0, 0.0, 0.0, 0.0, 0.0, 0.0, 0.0, 0.0, 0.0, 0.0, 0.0, 0.0, 0.0, 0.0, 0.0, 0.0, 0.0, 0.0, 0.0, 0.0, 0.0, 0.0, 0.0, 0.0, 0.0, 0.0, 0.0, 0.0, 0.0, 0.0, 0.0, 0.0, 0.0, 0.0, 0.0, 0.0, 0.0, 0.0, 0.0, 0.0, 0.0, 0.0, 0.0, 0.0, 0.0, 0.0, 0.0, 0.0, 0.0, 0.0, 0.0, 0.0, 0.0, 0.0, 0.0, 0.0, 0.0, 0.0, 0.0, 0.0, 0.0, 0.0, 0.0, 0.0, 0.0, 0.0, 0.0, 0.0, 0.0, 0.0, 0.0, 0.0, 0.0, 0.0, 0.0, 0.0, 0.0, 0.0, 0.0, 0.0, 0.0, 0.0, 0.0, 0.0, 0.0, 0.0, 0.0, 0.0, 0.0, 0.0, 0.0, 0.0, 0.0, 0.0, 0.0, 0.0, 0.0, 0.0, 0.0, 0.0, 0.0, 0.0, 0.0, 0.0, 0.0, 0.0, 0.0, 0.0, 0.0, 0.0, 0.0, 0.0, 0.0, 0.0, 0.0, 0.0, 0.0, 0.0, 0.0, 0.0, 0.0, 1.0, 1.0, 1.0, 0.0, 1.0, 0.0, 1.0, 1.0, 0.0, 0.0, 0.0, 0.0, 0.0, 0.0, 0.0, 0.0, 1.0, 1.0, 1.0, 0.0, 1.0, 0.0, 1.0, 1.0, 0.0, 0.0, 0.0, 0.0, 0.0, 0.0, 0.0, 0.0, 0.0, 0.0, 0.0, 0.0, 0.0, 0.0, 0.0, 0.0, 0.0, 0.0, 0.0, 0.0, 0.0, 0.0, 0.0, 0.0, 0.0, 0.0, 0.0, 0.0, 0.0, 0.0, 0.0, 0.0, 0.0, 0.0, 0.0, 0.0, 0.0, 0.0, 0.0, 0.0, 0.0, 0.0, 0.0, 0.0, 0.0, 0.0, 0.0, 0.0, 0.0, 0.0, 0.0, 0.0, 0.0, 0.0, 0.0, 0.0, 0.0, 0.0, 0.0, 0.0, 0.0, 0.0, 0.0, 0.0, 0.0, 0.0, 0.0, 0.0, 0.0, 0.0, 0.0, 0.0, 0.0, 0.0, 0.0, 0.0, 0.0, 0.0, 0.0, 0.0, 0.0, 0.0, 0.0, 0.0, 0.0, 0.0, 0.0, 0.0, 0.0, 0.0, 0.0, 0.0, 0.0, 0.0, 0.0, 0.0, 0.0, 0.0, 0.0, 0.0, 0.0, 0.0, 0.0, 0.0, 0.0, 0.0, 0.0, 0.0, 0.0, 0.0, 0.0, 0.0, 0.0, 0.0, 0.0, 0.0, 0.0, 0.0, 0.0, 0.0, 0.0, 0.0, 0.0, 0.0, 0.0, 0.0, 0.0, 0.0, 0.0, 0.0, 0.0, 0.0, 0.0, 0.0, 0.0, 0.0, 0.0, 0.0, 0.0, 0.0, 0.0, 0.0, 0.0, 0.0, 0.0, 0.0, 0.0, 0.0, 0.0, 0.0, 0.0, 0.0, 0.0, 0.0, 0.0, 0.0, 0.0, 0.0, 0.0, 0.0, 0.0, 0.0, 0.0, 0.0, 0.0, 0.0, 0.0, 0.0, 0.0, 0.0, 0.0, 0.0, 0.0, 0.0, 0.0, 0.0, 0.0, 0.0, 0.0, 0.0, 0.0, 0.0, 0.0, 0.0, 0.0, 0.0, 0.0, 0.0, 0.0, 0.0, 0.0, 0.0, 1.0, 0.0, 1.0, 1.0, 1.0, 1.0, 1.0, 0.0, 0.0, 0.0, 0.0, 0.0, 0.0, 0.0, 0.0, 0.0, 0.0, 0.0, 0.0, 0.0, 0.0, 0.0, 0.0, 0.0, 0.0, 0.0, 0.0, 0.0, 0.0, 0.0, 0.0, 0.0, 0.0, 0.0, 0.0, 0.0, 0.0, 0.0, 0.0, 0.0, 0.0, 0.0, 0.0, 0.0, 0.0, 0.0, 0.0, 0.0, 0.0, 0.0, 0.0, 0.0, 0.0, 0.0, 0.0, 0.0, 0.0, 0.0, 0.0, 0.0, 0.0, 0.0, 0.0, 0.0, 0.0, 0.0, 0.0, 0.0, 0.0, 0.0, 0.0, 0.0, 0.0, 0.0, 0.0, 0.0, 0.0, 0.0, 0.0, 0.0, 0.0, 0.0, 0.0, 0.0, 0.0, 0.0, 0.0, 0.0, 0.0, 0.0, 0.0, 0.0, 0.0, 0.0, 0.0, 0.0, 0.0, 0.0, 0.0, 0.0, 0.0, 0.0, 0.0, 0.0, 0.0, 0.0, 0.0, 0.0, 0.0, 0.0, 0.0, 0.0, 0.0, 0.0, 0.0, 0.0, 0.0, 0.0, 0.0, 0.0, 0.0, 0.0, 0.0, 0.0, 0.0, 0.0, 0.0, 0.0, 0.0, 0.0, 0.0, 0.0, 0.0, 0.0, 0.0, 0.0, 0.0, 0.0, 0.0, 0.0, 0.0, 0.0, 0.0, 0.0, 0.0, 0.0, 0.0, 0.0, 0.0, 0.0, 0.0, 0.0, 0.0, 0.0, 0.0, 0.0, 0.0, 0.0, 0.0, 0.0, 0.0, 0.0, 0.0, 0.0, 0.0, 0.0, 0.0, 0.0, 0.0, 0.0, 0.0, 0.0, 0.0, 0.0, 0.0, 0.0, 0.0, 0.0, 0.0, 0.0, 0.0, 0.0, 0.0, 0.0, 0.0, 0.0, 0.0, 0.0, 0.0, 0.0, 0.0, 0.0, 0.0, 0.0, 0.0, 0.0, 0.0, 0.0, 0.0, 0.0, 1.0, 0.0, 1.0, 0.0, 1.0, 0.0, 1.0, 0.0, 1.0, 0.0, 1.0, 0.0, 1.0, 0.0, 1.0, 0.0, 1.0, 0.0, 1.0, 0.0, 1.0, 0.0, 1.0, 0.0, 0.0, 0.0, 0.0, 0.0, 0.0, 0.0, 0.0, 0.0, 0.0, 0.0, 0.0, 0.0, 0.0, 0.0, 0.0, 0.0, 0.0, 0.0, 0.0, 0.0, 0.0, 0.0, 0.0, 0.0, 0.0, 0.0, 0.0, 0.0, 0.0, 0.0, 0.0, 0.0, 0.0, 0.0, 0.0, 0.0, 0.0, 0.0, 0.0, 0.0, 0.0, 0.0, 0.0, 0.0, 0.0, 0.0, 0.0, 0.0, 0.0, 0.0, 0.0, 0.0, 0.0, 0.0, 0.0, 0.0, 0.0, 0.0, 0.0, 0.0, 0.0, 0.0, 0.0, 0.0, 0.0, 0.0, 0.0, 0.0, 0.0, 0.0, 0.0, 0.0, 0.0, 0.0, 0.0, 0.0, 0.0, 0.0, 0.0, 0.0, 0.0, 0.0, 0.0, 0.0, 0.0, 0.0, 0.0, 0.0, 0.0, 0.0, 0.0, 0.0, 0.0, 0.0, 0.0, 0.0, 1.0, 0.0, 1.0, 0.0, 1.0, 0.0, 1.0, 0.0, 0.0, 0.0, 0.0, 0.0, 0.0, 0.0, 0.0, 0.0, 0.0, 0.0, 0.0, 0.0, 0.0, 0.0, 0.0, 0.0, 1.0, 0.0, 1.0, 0.0, 1.0, 0.0, 1.0, 0.0, 1.0, 0.0, 1.0, 0.0, 1.0, 0.0, 1.0, 0.0, 0.0, 0.0, 0.0, 0.0, 0.0, 0.0, 0.0, 0.0, 1.0, 0.0, 1.0, 0.0, 1.0, 0.0, 1.0, 0.0, 1.0, 0.0, 1.0, 0.0, 1.0, 0.0, 1.0, 0.0, 0.0, 0.0, 0.0, 0.0, 0.0, 0.0, 0.0, 0.0, 1.0, 0.0, 1.0, 0.0, 1.0, 0.0, 1.0, 0.0, 0.0, 0.0, 0.0, 0.0, 0.0, 0.0, 0.0, 0.0, 0.0, 0.0, 0.0, 0.0, 0.0, 0.0, 0.0, 0.0, 0.0, 0.0, 0.0, 0.0, 0.0, 0.0, 0.0, 0.0, 0.0, 0.0, 0.0, 0.0, 0.0, 0.0, 0.0, 0.0, 0.0, 0.0, 0.0, 0.0, 0.0, 0.0, 0.0, 0.0, 0.0, 0.0, 0.0, 0.0, 0.0, 0.0, 0.0, 0.0, 0.0, 0.0, 0.0, 0.0, 0.0, 0.0, 0.0, 0.0, 0.0, 0.0, 0.0, 0.0, 0.0, 0.0, 0.0, 0.0, 0.0, 0.0, 0.0, 0.0, 0.0, 0.0, 0.0, 0.0, 0.0, 0.0, 0.0, 0.0, 0.0, 0.0, 0.0, 0.0, 0.0, 0.0, 0.0, 0.0, 0.0, 0.0, 0.0, 0.0, 0.0, 0.0, 0.0, 0.0, 0.0, 0.0, 0.0, 0.0, 0.0, 0.0, 0.0, 0.0, 0.0, 0.0, 0.0, 0.0, 0.0, 0.0, 0.0, 0.0, 0.0, 0.0, 0.0, 0.0, 0.0, 0.0, 0.0, 0.0, 0.0, 0.0, 0.0, 0.0, 0.0, 0.0, 0.0, 0.0, 0.0, 0.0, 0.0, 0.0, 0.0, 0.0, 0.0, 0.0, 0.0, 0.0, 0.0, 0.0, 0.0, 0.0, 0.0, 0.0, 0.0, 0.0, 0.0, 0.0, 0.0, 0.0, 0.0, 0.0, 0.0, 0.0, 0.0, 0.0, 0.0, 0.0, 0.0, 0.0, 0.0, 0.0, 0.0, 0.0, 0.0, 0.0, 0.0, 0.0, 0.0, 0.0, 0.0, 0.0, 0.0, 0.0, 0.0, 0.0, 0.0, 0.0, 0.0, 0.0, 0.0, 0.0, 0.0, 0.0, 0.0, 0.0, 0.0, 0.0, 0.0, 0.0, 0.0, 0.0, 0.0, 0.0, 0.0, 0.0, 0.0, 0.0, 0.0, 0.0, 0.0, 0.0, 0.0, 0.0, 0.0, 0.0, 0.0, 0.0, 0.0, 0.0, 0.0, 0.0, 0.0, 0.0, 0.0, 0.0, 0.0, 0.0, 0.0, 0.0, 0.0, 0.0, 0.0, 0.0, 0.0, 0.0, 0.0, 0.0, 0.0, 0.0, 0.0, 0.0, 0.0, 0.0, 0.0, 0.0, 0.0, 0.0, 0.0, 0.0, 0.0, 0.0, 0.0, 0.0, 0.0, 0.0, 0.0, 0.0, 0.0, 0.0, 0.0, 0.0, 0.0, 0.0, 0.0, 0.0, 0.0, 0.0, 0.0, 0.0, 0.0, 0.0, 0.0, 0.0, 0.0, 0.0, 0.0, 0.0, 0.0, 0.0, 0.0, 0.0, 0.0, 0.0, 0.0, 0.0, 0.0, 0.0, 0.0, 0.0, 0.0, 0.0, 0.0, 0.0, 0.0, 0.0, 0.0, 0.0, 0.0, 0.0, 0.0, 0.0, 0.0, 0.0, 0.0, 0.0, 0.0, 0.0, 0.0, 0.0, 0.0, 0.0, 0.0, 0.0, 0.0, 0.0, 0.0, 0.0, 0.0, 0.0, 0.0, 0.0, 0.0, 0.0, 0.0, 0.0, 0.0, 0.0, 0.0, 0.0, 0.0, 0.0, 0.0, 0.0, 0.0, 0.0, 0.0, 0.0, 0.0, 0.0, 0.0, 0.0, 0.0, 0.0, 0.0, 0.0, 0.0, 0.0, 0.0, 0.0, 0.0, 0.0, 0.0, 0.0, 0.0, 0.0, 0.0, 0.0, 0.0, 0.0, 0.0, 0.0, 0.0, 0.0, 0.0, 0.0, 0.0, 0.0, 0.0, 0.0, 0.0, 0.0, 0.0, 0.0, 0.0, 0.0, 0.0, 0.0, 0.0, 0.0, 0.0, 0.0, 0.0, 0.0, 0.0, 0.0, 0.0, 0.0, 0.0, 0.0, 0.0, 0.0, 0.0, 0.0, 0.0, 0.0, 0.0, 0.0, 0.0, 0.0, 0.0, 0.0, 0.0, 0.0, 0.0, 0.0, 0.0, 0.0, 0.0, 0.0, 0.0, 0.0, 0.0, 0.0, 0.0, 0.0, 0.0, 0.0, 0.0, 0.0, 0.0, 0.0, 0.0, 0.0, 0.0, 0.0, 0.0, 0.0, 0.0, 0.0, 0.0, 0.0, 0.0, 0.0, 0.0, 0.0, 0.0, 0.0, 0.0, 0.0, 0.0, 0.0, 0.0, 0.0, 0.0, 0.0, 0.0, 0.0, 0.0, 0.0, 0.0, 0.0, 0.0, 0.0, 0.0, 0.0, 0.0, 0.0, 0.0, 0.0, 0.0, 0.0, 0.0, 0.0, 0.0, 0.0, 0.0, 0.0, 0.0, 0.0, 0.0, 0.0, 0.0, 0.0, 0.0, 0.0, 0.0, 0.0, 0.0, 0.0, 0.0, 0.0, 0.0, 0.0, 0.0, 0.0, 0.0, 0.0, 0.0, 0.0, 0.0, 0.0, 0.0, 0.0, 0.0, 0.0, 0.0, 0.0, 0.0, 0.0, 0.0, 0.0, 0.0, 0.0, 0.0, 0.0, 0.0, 0.0, 0.0, 0.0, 0.0, 0.0, 0.0, 0.0, 0.0, 0.0, 0.0, 0.0, 0.0, 0.0, 0.0, 0.0, 0.0, 0.0, 0.0, 0.0, 0.0, 0.0, 0.0, 0.0, 0.0, 0.0, 0.0, 0.0, 0.0, 0.0, 0.0, 0.0, 0.0, 0.0, 0.0, 0.0, 0.0, 0.0, 0.0, 0.0, 0.0, 0.0, 0.0, 0.0, 1.0, 0.0, 1.0, 0.0, 1.0, 0.0, 1.0, 0.0, 1.0, 1.0, 1.0, 0.0, 1.0, 0.0, 1.0, 1.0, 0.0, 0.0, 0.0, 0.0, 0.0, 0.0, 0.0, 0.0, 0.0, 0.0, 0.0, 0.0, 0.0, 0.0, 0.0, 0.0, 0.0, 0.0, 0.0, 0.0, 0.0, 0.0, 0.0, 0.0, 0.0, 0.0, 0.0, 0.0, 0.0, 0.0, 0.0, 0.0, 0.0, 0.0, 0.0, 0.0, 0.0, 0.0, 0.0, 0.0, 0.0, 0.0, 0.0, 0.0, 0.0, 0.0, 0.0, 0.0, 0.0, 0.0, 0.0, 0.0, 0.0, 0.0, 0.0, 0.0, 0.0, 0.0, 0.0, 0.0, 0.0, 0.0, 0.0, 0.0, 0.0, 0.0, 0.0, 0.0, 0.0, 0.0, 0.0, 0.0, 0.0, 0.0, 0.0, 0.0, 0.0, 0.0, 0.0, 0.0, 0.0, 0.0, 0.0, 0.0, 0.0, 0.0, 0.0, 0.0, 0.0, 0.0, 0.0, 0.0, 0.0, 0.0, 0.0, 0.0, 0.0, 0.0, 0.0, 0.0, 0.0, 0.0, 0.0, 0.0, 0.0, 0.0])
me_plane_003.update()

# ---- objects
ob_scool = bpy.data.objects.new('Scool', me_plane_003)
ob_empty = bpy.data.objects.new('Empty', None)
ob_empty_001 = bpy.data.objects.new('Empty.001', None)
ob_empty_002 = bpy.data.objects.new('Empty.002', None)
ob_empty_003 = bpy.data.objects.new('Empty.003', None)
ob_empty_004 = bpy.data.objects.new('Empty.004', None)
ob_empty_005 = bpy.data.objects.new('Empty.005', None)

# ---- transforms, parenting, visibility, modifiers, constraints
ob_scool.location = (-15.87, -24.32, 0.0)
ob_empty.location = (0.0, 0.0, 0.0)
ob_empty.scale = (25.96, 25.96, 25.96)
ob_empty.empty_display_type = 'IMAGE'
ob_empty.empty_display_size = 5.0
ob_empty.hide_select = True
ob_empty_001.location = (-29.71, -26.92, 1.078)
ob_empty_001.rotation_euler = (1.571, 0.0, -1.571)
ob_empty_001.scale = (16.21, 16.21, 16.21)
ob_empty_001.empty_display_type = 'IMAGE'
ob_empty_001.empty_display_size = 5.0
ob_empty_001.use_empty_image_alpha = True
ob_empty_001.hide_select = True
ob_empty_002.location = (-15.21, 0.0, 1.149)
ob_empty_002.rotation_euler = (1.571, 4.145e-09, -1.571)
ob_empty_002.scale = (18.61, 18.61, 18.61)
ob_empty_002.empty_display_type = 'IMAGE'
ob_empty_002.empty_display_size = 5.0
ob_empty_002.use_empty_image_alpha = True
ob_empty_002.color = (1.0, 1.0, 1.0, 0.5849)
ob_empty_002.hide_select = True
ob_empty_003.location = (-135.8, 0.0, 0.0)
ob_empty_003.scale = (25.96, 25.96, 25.96)
ob_empty_003.empty_display_type = 'IMAGE'
ob_empty_003.empty_display_size = 5.0
ob_empty_004.location = (-135.8, 0.0, 1.0)
ob_empty_004.scale = (25.96, 25.96, 25.96)
ob_empty_004.empty_display_type = 'IMAGE'
ob_empty_004.empty_display_size = 5.0
ob_empty_005.location = (-135.8, 0.0, 2.0)
ob_empty_005.scale = (25.96, 25.96, 25.96)
ob_empty_005.empty_display_type = 'IMAGE'
ob_empty_005.empty_display_size = 5.0

# ---- collection membership
col_collection.objects.link(ob_scool)
col_collection_2.objects.link(ob_empty)
col_collection_2.objects.link(ob_empty_001)
col_collection_2.objects.link(ob_empty_002)
col_stairs.objects.link(ob_empty_003)
col_stairs.objects.link(ob_empty_004)
col_stairs.objects.link(ob_empty_005)

# ---- scene / render settings (as saved in the file)
scene.frame_start = 1; scene.frame_end = 250; scene.frame_set(2)
scene.render.engine = 'BLENDER_EEVEE_NEXT'
bpy.context.view_layer.update()

# ---- added for rendering (the .blend has no active camera and no usable light): camera, sun
cam_auto = bpy.data.cameras.new('AutoCamera')
cam_auto.lens = 50.0
cam_auto.sensor_width = 36.0
cam_auto.clip_end = 1000.0
ob_auto_camera = bpy.data.objects.new('AutoCamera', cam_auto)
scene.collection.objects.link(ob_auto_camera)
ob_auto_camera.location = (5.61324, -47.8422, 19.8663)
ob_auto_camera.rotation_euler = (1.09748, -7.21219e-08, 0.694738)
scene.camera = ob_auto_camera
light_auto_sun = bpy.data.lights.new('AutoSun', 'SUN')
light_auto_sun.energy = 3.0
light_auto_sun.angle = 0.0523599
ob_auto_sun = bpy.data.objects.new('AutoSun', light_auto_sun)
scene.collection.objects.link(ob_auto_sun)
ob_auto_sun.rotation_euler = (0.872665, 0.174533, 0.523599)
bpy.context.view_layer.update()
